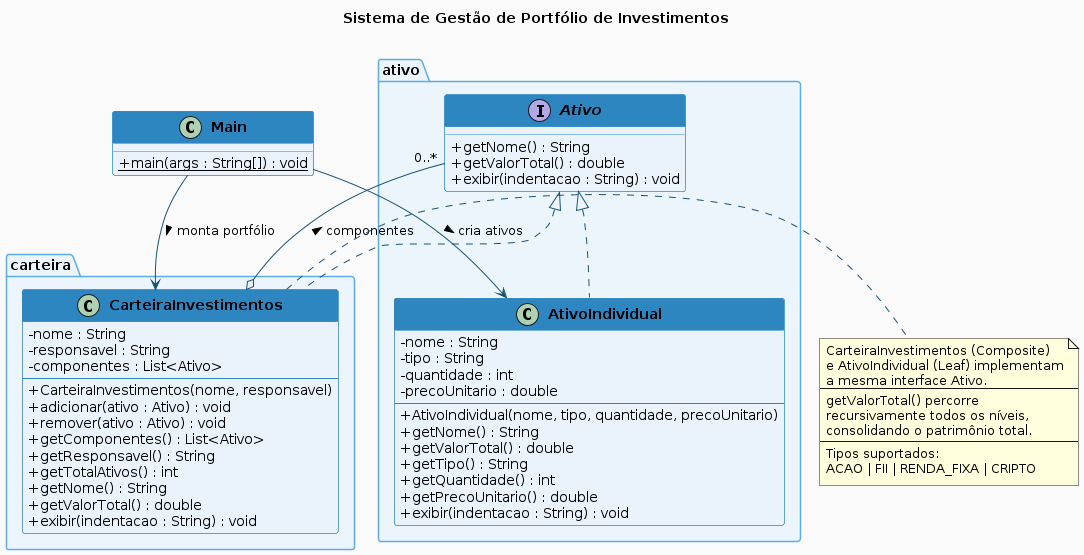

The diagram above was rendered by PlantUML. Its source (embedded in the PNG):
@startuml Gestao de Portfolio de Investimentos

skinparam classAttributeIconSize 0
skinparam classFontStyle bold
skinparam backgroundColor #FAFAFA
skinparam class {
    BackgroundColor #EAF2FB
    BorderColor #2E86C1
    ArrowColor #1A5276
    HeaderBackgroundColor #2E86C1
    HeaderFontColor #FFFFFF
}
skinparam package {
    BackgroundColor #EBF5FB
    BorderColor #5DADE2
    FontStyle bold
}

title Sistema de Gestão de Portfólio de Investimentos\n

package "ativo" {
    interface Ativo {
        + getNome() : String
        + getValorTotal() : double
        + exibir(indentacao : String) : void
    }

    class AtivoIndividual {
        - nome : String
        - tipo : String
        - quantidade : int
        - precoUnitario : double
        --
        + AtivoIndividual(nome, tipo, quantidade, precoUnitario)
        + getNome() : String
        + getValorTotal() : double
        + getTipo() : String
        + getQuantidade() : int
        + getPrecoUnitario() : double
        + exibir(indentacao : String) : void
    }

    Ativo <|.. AtivoIndividual
}

package "carteira" {
    class CarteiraInvestimentos {
        - nome : String
        - responsavel : String
        - componentes : List<Ativo>
        --
        + CarteiraInvestimentos(nome, responsavel)
        + adicionar(ativo : Ativo) : void
        + remover(ativo : Ativo) : void
        + getComponentes() : List<Ativo>
        + getResponsavel() : String
        + getTotalAtivos() : int
        + getNome() : String
        + getValorTotal() : double
        + exibir(indentacao : String) : void
    }

    Ativo <|.. CarteiraInvestimentos
    CarteiraInvestimentos o-- "0..*" Ativo : componentes >
}

class Main {
    + {static} main(args : String[]) : void
}

Main --> CarteiraInvestimentos : monta portfólio >
Main --> AtivoIndividual       : cria ativos >

note right of CarteiraInvestimentos
  CarteiraInvestimentos (Composite)
  e AtivoIndividual (Leaf) implementam
  a mesma interface Ativo.
  ---
  getValorTotal() percorre
  recursivamente todos os níveis,
  consolidando o patrimônio total.
  ---
  Tipos suportados:
  ACAO | FII | RENDA_FIXA | CRIPTO
end note

@enduml